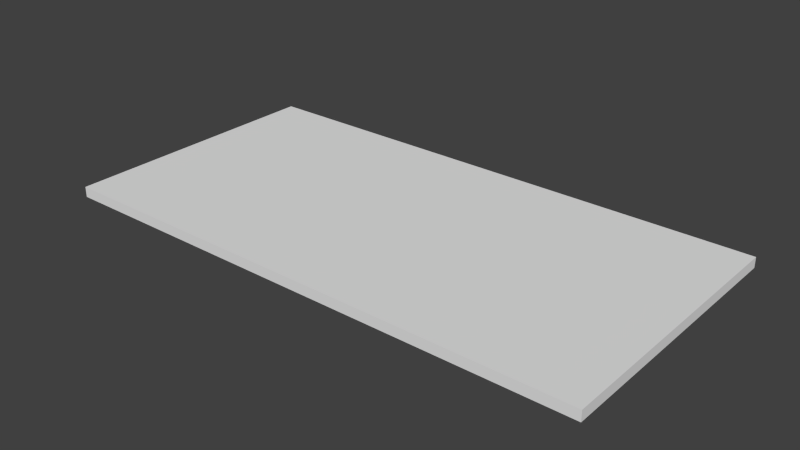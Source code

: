 # Source: mapa3.blend  (saved by Blender 2.72.0; exported with 4.5.12 LTS)
import bpy
from mathutils import Matrix  # noqa: F401  (used for matrix-valued properties, if any)

bpy.ops.wm.read_factory_settings(use_empty=True)
scene = bpy.context.scene
scene.name = 'Scene'

# ---- collections
col_collection_1 = bpy.data.collections.new('Collection 1'); scene.collection.children.link(col_collection_1)

# ---- world
world_world = bpy.data.worlds.new('World'); scene.world = world_world
world_world.color = (0.05088, 0.05088, 0.05088)
world_world.use_sun_shadow = False
world_world.sun_shadow_jitter_overblur = 0.0
world_world.cycles.sampling_method = 'MANUAL'
world_world.cycles.sample_map_resolution = 256

# ---- meshes
me_cube_002 = bpy.data.meshes.new('Cube.002')
me_cube_002.from_pydata([(1.208, -36.53, 1.614), (1.208, -1.006, 1.614), (71.61, -1.006, 1.614), (71.61, -36.53, 1.614), (1.208, -36.53, 2.958), (1.208, -1.006, 2.958), (71.61, -1.006, 2.958), (71.61, -36.53, 2.958)], [], [(4, 5, 1, 0), (5, 6, 2, 1), (6, 7, 3, 2), (7, 4, 0, 3), (0, 1, 2, 3), (7, 6, 5, 4)])
me_cube_002.use_remesh_preserve_volume = False
me_cube_002.use_remesh_preserve_attributes = False
me_cube_002.use_mirror_vertex_groups = False
me_cube_002.update()

# ---- objects
ob_cube = bpy.data.objects.new('Cube', me_cube_002)

# ---- transforms, parenting, visibility, modifiers, constraints
ob_cube.location = (0.0, 0.0, 0.0)
ob_cube.lineart.crease_threshold = 0.0
_m = ob_cube.modifiers.new('Triangulate', 'TRIANGULATE')

# ---- collection membership
col_collection_1.objects.link(ob_cube)

# ---- scene / render settings (as saved in the file)
scene.frame_start = 1; scene.frame_end = 250; scene.frame_set(1)
scene.render.engine = 'BLENDER_EEVEE_NEXT'
scene.render.resolution_percentage = 50
scene.render.dither_intensity = 0.0
scene.cycles.use_denoising = False
scene.cycles.samples = 10
scene.cycles.sampling_pattern = 'TABULATED_SOBOL'
scene.cycles.light_sampling_threshold = 0.0
scene.cycles.use_adaptive_sampling = False
scene.cycles.use_light_tree = False
scene.cycles.blur_glossy = 0.0
scene.cycles.pixel_filter_type = 'GAUSSIAN'
scene.cycles.sample_clamp_indirect = 0.0
scene.view_settings.view_transform = 'Standard'
bpy.context.view_layer.update()

# ---- added for rendering (the .blend has no active camera and no usable light): camera, sun
cam_auto = bpy.data.cameras.new('AutoCamera')
cam_auto.lens = 50.0
cam_auto.sensor_width = 36.0
cam_auto.clip_end = 1280.65
ob_auto_camera = bpy.data.objects.new('AutoCamera', cam_auto)
scene.collection.objects.link(ob_auto_camera)
ob_auto_camera.location = (109.382, -106.334, 60.6631)
ob_auto_camera.rotation_euler = (1.09748, -7.21219e-08, 0.694738)
scene.camera = ob_auto_camera
light_auto_sun = bpy.data.lights.new('AutoSun', 'SUN')
light_auto_sun.energy = 3.0
light_auto_sun.angle = 0.0523599
ob_auto_sun = bpy.data.objects.new('AutoSun', light_auto_sun)
scene.collection.objects.link(ob_auto_sun)
ob_auto_sun.rotation_euler = (0.872665, 0.174533, 0.523599)
bpy.context.view_layer.update()
